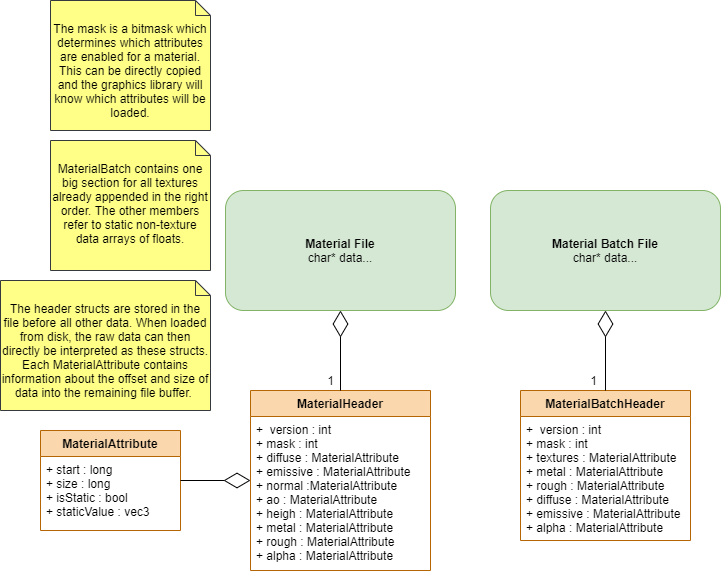

The diagram above was exported from draw.io. Its source (the exported page's mxGraphModel, read from the mxfile embedded in the PNG):
<mxGraphModel dx="1422" dy="1922" grid="1" gridSize="10" guides="1" tooltips="1" connect="1" arrows="1" fold="1" page="1" pageScale="1" pageWidth="850" pageHeight="1100" math="0" shadow="0">
  <root>
    <mxCell id="0" />
    <mxCell id="1" parent="0" />
    <mxCell id="AL6NUVPC2TkctXu6QjeG-1" value="&lt;b&gt;Material File&lt;/b&gt;&lt;br&gt;char* data..." style="rounded=1;whiteSpace=wrap;html=1;fillColor=#d5e8d4;strokeColor=#82b366;" vertex="1" parent="1">
      <mxGeometry x="275" y="80" width="230" height="120" as="geometry" />
    </mxCell>
    <mxCell id="AL6NUVPC2TkctXu6QjeG-2" value="MaterialHeader" style="swimlane;fontStyle=1;childLayout=stackLayout;horizontal=1;startSize=26;fillColor=#fad7ac;horizontalStack=0;resizeParent=1;resizeParentMax=0;resizeLast=0;collapsible=1;marginBottom=0;strokeColor=#b46504;" vertex="1" parent="1">
      <mxGeometry x="300" y="280" width="180" height="180" as="geometry" />
    </mxCell>
    <mxCell id="AL6NUVPC2TkctXu6QjeG-3" value="+  version : int&#10;+ mask : int&#10;+ diffuse : MaterialAttribute&#10;+ emissive : MaterialAttribute&#10;+ normal :MaterialAttribute&#10;+ ao : MaterialAttribute&#10;+ heigh : MaterialAttribute&#10;+ metal : MaterialAttribute&#10;+ rough : MaterialAttribute&#10;+ alpha : MaterialAttribute" style="text;strokeColor=none;fillColor=none;align=left;verticalAlign=top;spacingLeft=4;spacingRight=4;overflow=hidden;rotatable=0;points=[[0,0.5],[1,0.5]];portConstraint=eastwest;" vertex="1" parent="AL6NUVPC2TkctXu6QjeG-2">
      <mxGeometry y="26" width="180" height="154" as="geometry" />
    </mxCell>
    <mxCell id="AL6NUVPC2TkctXu6QjeG-6" value="MaterialBatchHeader" style="swimlane;fontStyle=1;childLayout=stackLayout;horizontal=1;startSize=26;fillColor=#fad7ac;horizontalStack=0;resizeParent=1;resizeParentMax=0;resizeLast=0;collapsible=1;marginBottom=0;strokeColor=#b46504;" vertex="1" parent="1">
      <mxGeometry x="570" y="280" width="170" height="150" as="geometry" />
    </mxCell>
    <mxCell id="AL6NUVPC2TkctXu6QjeG-7" value="+  version : int&#10;+ mask : int&#10;+ textures : MaterialAttribute&#10;+ metal : MaterialAttribute&#10;+ rough : MaterialAttribute&#10;+ diffuse : MaterialAttribute&#10;+ emissive : MaterialAttribute&#10;+ alpha : MaterialAttribute" style="text;strokeColor=none;fillColor=none;align=left;verticalAlign=top;spacingLeft=4;spacingRight=4;overflow=hidden;rotatable=0;points=[[0,0.5],[1,0.5]];portConstraint=eastwest;" vertex="1" parent="AL6NUVPC2TkctXu6QjeG-6">
      <mxGeometry y="26" width="170" height="124" as="geometry" />
    </mxCell>
    <mxCell id="AL6NUVPC2TkctXu6QjeG-22" value="The header structs are stored in the file before all other data. When loaded from disk, the raw data can then directly be interpreted as these structs. Each MaterialAttribute contains information about the offset and size of data into the remaining file buffer.&amp;nbsp;" style="shape=note2;boundedLbl=1;whiteSpace=wrap;html=1;size=15;verticalAlign=top;align=center;fillColor=#ffff88;strokeColor=#36393d;" vertex="1" parent="1">
      <mxGeometry x="50" y="170" width="210" height="130" as="geometry" />
    </mxCell>
    <mxCell id="AL6NUVPC2TkctXu6QjeG-23" value="MaterialAttribute" style="swimlane;fontStyle=1;childLayout=stackLayout;horizontal=1;startSize=26;fillColor=#fad7ac;horizontalStack=0;resizeParent=1;resizeParentMax=0;resizeLast=0;collapsible=1;marginBottom=0;strokeColor=#b46504;" vertex="1" parent="1">
      <mxGeometry x="90" y="320" width="140" height="100" as="geometry" />
    </mxCell>
    <mxCell id="AL6NUVPC2TkctXu6QjeG-24" value="+ start : long&#10;+ size : long&#10;+ isStatic : bool&#10;+ staticValue : vec3" style="text;strokeColor=none;fillColor=none;align=left;verticalAlign=top;spacingLeft=4;spacingRight=4;overflow=hidden;rotatable=0;points=[[0,0.5],[1,0.5]];portConstraint=eastwest;" vertex="1" parent="AL6NUVPC2TkctXu6QjeG-23">
      <mxGeometry y="26" width="140" height="74" as="geometry" />
    </mxCell>
    <mxCell id="AL6NUVPC2TkctXu6QjeG-26" value="&lt;b&gt;Material Batch File&lt;/b&gt;&lt;br&gt;char* data..." style="rounded=1;whiteSpace=wrap;html=1;fillColor=#d5e8d4;strokeColor=#82b366;" vertex="1" parent="1">
      <mxGeometry x="540" y="80" width="230" height="120" as="geometry" />
    </mxCell>
    <mxCell id="AL6NUVPC2TkctXu6QjeG-27" value="" style="endArrow=diamondThin;endFill=0;endSize=24;html=1;" edge="1" parent="1" source="AL6NUVPC2TkctXu6QjeG-23" target="AL6NUVPC2TkctXu6QjeG-2">
      <mxGeometry width="160" relative="1" as="geometry">
        <mxPoint x="110" y="460" as="sourcePoint" />
        <mxPoint x="270" y="460" as="targetPoint" />
      </mxGeometry>
    </mxCell>
    <mxCell id="AL6NUVPC2TkctXu6QjeG-28" value="1" style="text;html=1;align=center;verticalAlign=middle;resizable=0;points=[];autosize=1;" vertex="1" parent="1">
      <mxGeometry x="370" y="260" width="20" height="20" as="geometry" />
    </mxCell>
    <mxCell id="AL6NUVPC2TkctXu6QjeG-29" value="" style="endArrow=diamondThin;endFill=0;endSize=24;html=1;" edge="1" parent="1" source="AL6NUVPC2TkctXu6QjeG-2" target="AL6NUVPC2TkctXu6QjeG-1">
      <mxGeometry width="160" relative="1" as="geometry">
        <mxPoint x="240" y="460" as="sourcePoint" />
        <mxPoint x="310" y="460" as="targetPoint" />
      </mxGeometry>
    </mxCell>
    <mxCell id="AL6NUVPC2TkctXu6QjeG-31" value="MaterialBatch contains one big section for all textures already appended in the right order. The other members refer to static non-texture data arrays of floats." style="shape=note2;boundedLbl=1;whiteSpace=wrap;html=1;size=15;verticalAlign=top;align=center;fillColor=#ffff88;strokeColor=#36393d;" vertex="1" parent="1">
      <mxGeometry x="100" y="30" width="160" height="130" as="geometry" />
    </mxCell>
    <mxCell id="AL6NUVPC2TkctXu6QjeG-32" value="1" style="text;html=1;align=center;verticalAlign=middle;resizable=0;points=[];autosize=1;" vertex="1" parent="1">
      <mxGeometry x="633" y="260" width="20" height="20" as="geometry" />
    </mxCell>
    <mxCell id="AL6NUVPC2TkctXu6QjeG-33" value="" style="endArrow=diamondThin;endFill=0;endSize=24;html=1;" edge="1" parent="1" source="AL6NUVPC2TkctXu6QjeG-6" target="AL6NUVPC2TkctXu6QjeG-26">
      <mxGeometry width="160" relative="1" as="geometry">
        <mxPoint x="819.02" y="271.04999999999995" as="sourcePoint" />
        <mxPoint x="822.4562211981565" y="190" as="targetPoint" />
      </mxGeometry>
    </mxCell>
    <mxCell id="AL6NUVPC2TkctXu6QjeG-34" value="The mask is a bitmask which determines which attributes are enabled for a material. This can be directly copied and the graphics library will know which attributes will be loaded." style="shape=note2;boundedLbl=1;whiteSpace=wrap;html=1;size=15;verticalAlign=top;align=center;fillColor=#ffff88;strokeColor=#36393d;" vertex="1" parent="1">
      <mxGeometry x="100" y="-110" width="160" height="130" as="geometry" />
    </mxCell>
  </root>
</mxGraphModel>